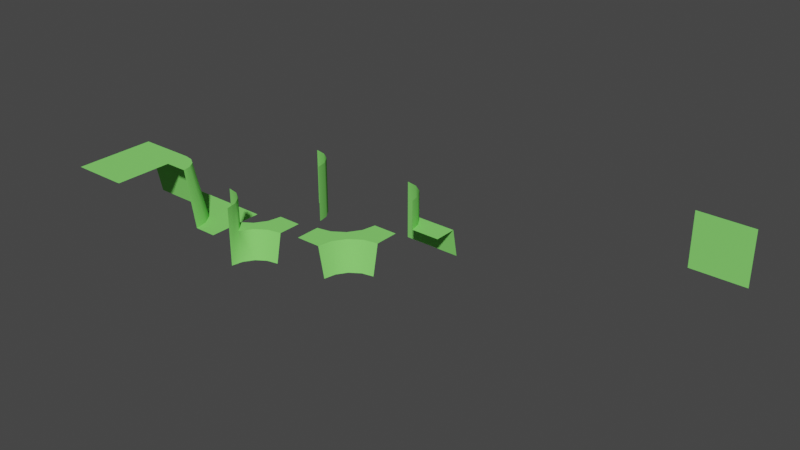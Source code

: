 # Source: chunck-parts-round-sharp-slope-lod-1.blend  (saved by Blender 2.90.8; exported with 4.5.12 LTS)
import bpy
from mathutils import Matrix  # noqa: F401  (used for matrix-valued properties, if any)

bpy.ops.wm.read_factory_settings(use_empty=True)
scene = bpy.context.scene
scene.name = 'Scene'

# ---- collections
col_collection = bpy.data.collections.new('Collection'); scene.collection.children.link(col_collection)

# ---- materials (node trees are filled in below, after node groups)
mat_green = bpy.data.materials.new('Green')
mat_green.use_transparent_shadow = False
mat_green.diffuse_color = (0.2434, 0.8, 0.1597, 1.0)

# ---- material node trees

# ---- world
world_world = bpy.data.worlds.new('World'); scene.world = world_world
world_world.use_nodes = True; world_world.node_tree.nodes.clear()
_N = world_world.node_tree.nodes; _L = world_world.node_tree.links
n0 = _N.new('ShaderNodeOutputWorld'); n0.name = 'World Output'; n0.location = (300, 300)
n1 = _N.new('ShaderNodeBackground'); n1.name = 'Background'; n1.location = (10, 300)
n1.inputs[0].default_value = (0.05088, 0.05088, 0.05088, 1.0)
_L.new(n1.outputs[0], n0.inputs[0])
n0.is_active_output = True
world_world.color = (0.05088, 0.05088, 0.05088)
world_world.use_sun_shadow = False
world_world.sun_shadow_jitter_overblur = 0.0

# ---- meshes
me_11110000 = bpy.data.meshes.new('11110000')
me_11110000.from_pydata([(-0.5, -0.5, 0.0), (0.5, -0.5, 0.0), (-0.5, 0.5, 0.0), (0.5, 0.5, 0.0)], [], [(0, 1, 3, 2)])
me_11110000.polygons.foreach_set('use_smooth', [True] * 1)
_uv = me_11110000.uv_layers.new(name='UVMap')
_uv.uv.foreach_set('vector', [0.0, 0.0, 1.0, 0.0, 1.0, 1.0, 0.0, 1.0])
me_11110000.materials.append(mat_green)
me_11110000.use_remesh_fix_poles = True
me_11110000.use_remesh_preserve_attributes = False
me_11110000.use_mirror_vertex_groups = False
me_11110000.update()
me_10000000 = bpy.data.meshes.new('10000000')
me_10000000.from_pydata([(0.0, -0.5, -0.5), (-0.1, -0.5, 0.0), (-0.5, -0.5, 0.0), (-0.5, -0.1, 0.0), (-0.1304, -0.3469, 0.0), (-0.2172, -0.2172, 0.0), (-0.3469, -0.1304, 0.0), (-0.03806, -0.3087, -0.5), (-0.3087, -0.03806, -0.5), (-0.5, 0.0, -0.5), (-0.1464, -0.1464, -0.5), (-0.3469, -0.1304, 0.0), (-0.5, -0.1, 0.0), (-0.2172, -0.2172, 0.0), (-0.1304, -0.3469, 0.0), (-0.1, -0.5, 0.0)], [], [(8, 11, 13, 10), (15, 14, 2), (13, 4, 7, 10), (8, 9, 12, 11), (0, 7, 4, 1), (6, 3, 2), (6, 2, 5), (2, 14, 5)])
me_10000000.polygons.foreach_set('use_smooth', [True] * 8)
_uv = me_10000000.uv_layers.new(name='UVMap')
_uv.uv.foreach_set('vector', [0.0, 0.0, 0.0, 0.0, 0.0, 0.0, 0.0, 0.0, 0.0, 0.0, 0.0, 0.0, 0.0, 0.0, 0.0, 0.0, 0.0, 0.0, 0.0, 0.0, 0.0, 0.0, 0.0, 0.0, 0.0, 0.0, 0.0, 0.0, 0.0, 0.0, 0.0, 0.0, 0.0, 0.0, 0.0, 0.0, 0.0, 0.0, 0.0, 0.0, 0.0, 0.0, 0.0, 0.0, 0.0, 0.0, 0.0, 0.0, 0.0, 0.0, 0.0, 0.0, 0.0, 0.0, 0.0, 0.0])
me_10000000.materials.append(mat_green)
me_10000000.use_remesh_preserve_volume = False
me_10000000.use_remesh_preserve_attributes = False
me_10000000.use_mirror_vertex_groups = False
me_10000000.update()
me_11001100 = bpy.data.meshes.new('11001100')
me_11001100.from_pydata([(0.5, 2.98e-08, 0.5), (0.5, 2.98e-08, -0.5), (-0.5, -2.98e-08, 0.5), (-0.5, -2.98e-08, -0.5)], [], [(0, 1, 3, 2)])
me_11001100.polygons.foreach_set('use_smooth', [True] * 1)
_uv = me_11001100.uv_layers.new(name='UVMap')
_uv.uv.foreach_set('vector', [0.0, 0.0, 1.0, 0.0, 1.0, 1.0, 0.0, 1.0])
me_11001100.materials.append(mat_green)
me_11001100.use_remesh_fix_poles = True
me_11001100.use_remesh_preserve_attributes = False
me_11001100.use_mirror_vertex_groups = False
me_11001100.update()
me_10000000_001 = bpy.data.meshes.new('10000000.001')
me_10000000_001.from_pydata([(5.96e-08, -0.5, 0.5), (0.5, -0.5, 0.0), (-0.03806, -0.3087, 0.5), (0.05433, -0.2704, 0.0), (-0.3087, -0.03806, 0.5), (0.5, 0.5, 0.0), (-0.5, 0.0, 0.5), (-0.5, 0.5, 0.0), (0.1, -0.5, 0.0), (-0.2704, 0.05433, 0.0), (-0.5, 0.1, 0.0), (-0.5, 0.1, 0.0), (0.1, -0.5, 0.0), (-0.1464, -0.1464, 0.5), (-0.07574, -0.07574, 0.0), (-0.07574, -0.07574, 0.0), (0.05433, -0.2704, 0.0), (-0.2704, 0.05433, 0.0)], [], [(8, 1, 5, 16), (0, 12, 3, 2), (13, 14, 9, 4), (2, 3, 14, 13), (17, 5, 7, 10), (4, 9, 11, 6), (15, 5, 17), (15, 16, 5)])
me_10000000_001.polygons.foreach_set('use_smooth', [True] * 8)
_uv = me_10000000_001.uv_layers.new(name='UVMap')
_uv.uv.foreach_set('vector', [0.0, 0.0, 0.0, 0.0, 0.0, 0.0, 0.0, 0.0, 0.0, 0.0, 0.0, 0.0, 0.0, 0.0, 0.0, 0.0, 0.0, 0.0, 0.0, 0.0, 0.0, 0.0, 0.0, 0.0, 0.0, 0.0, 0.0, 0.0, 0.0, 0.0, 0.0, 0.0, 0.0, 0.0, 0.0, 0.0, 0.0, 0.0, 0.0, 0.0, 0.0, 0.0, 0.0, 0.0, 0.0, 0.0, 0.0, 0.0, 0.0, 0.0, 0.0, 0.0, 0.0, 0.0, 0.0, 0.0, 0.0, 0.0, 0.0, 0.0])
me_10000000_001.materials.append(mat_green)
me_10000000_001.use_remesh_preserve_volume = False
me_10000000_001.use_remesh_preserve_attributes = False
me_10000000_001.use_mirror_vertex_groups = False
me_10000000_001.update()
me_10000000_003 = bpy.data.meshes.new('10000000.003')
me_10000000_003.from_pydata([(0.5, 0.0, -0.5), (0.5, -0.1, -2.98e-08), (0.5, -0.5, -2.98e-08), (-0.5, -0.1, -2.98e-08), (-0.5, -0.5, -2.98e-08), (0.5, -0.1, -2.98e-08), (-0.5, -0.1, -2.98e-08), (-0.5, 0.0, -0.5)], [], [(1, 6, 4, 2), (0, 7, 3, 5)])
_uv = me_10000000_003.uv_layers.new(name='UVMap')
_uv.uv.foreach_set('vector', [0.0, 0.0, 0.0, 0.0, 0.0, 0.0, 0.0, 0.0, 0.0, 0.0, 0.0, 0.0, 0.0, 0.0, 0.0, 0.0])
me_10000000_003.materials.append(mat_green)
me_10000000_003.use_remesh_preserve_volume = False
me_10000000_003.use_remesh_preserve_attributes = False
me_10000000_003.use_mirror_vertex_groups = False
me_10000000_003.update()
me_10000000_011 = bpy.data.meshes.new('10000000.011')
me_10000000_011.from_pydata([(0.5, 5.96e-08, 0.5), (0.5, 0.5, 2.98e-08), (0.5, 0.1, 2.98e-08), (-0.5, 0.1, 2.98e-08), (-0.5, 0.1, 2.98e-08), (-0.5, 0.5, 2.98e-08), (-0.5, 2.98e-08, 0.5), (0.5, 0.1, 2.98e-08)], [], [(2, 1, 5, 4), (0, 7, 3, 6)])
_uv = me_10000000_011.uv_layers.new(name='UVMap')
_uv.uv.foreach_set('vector', [0.0, 0.0, 0.0, 0.0, 0.0, 0.0, 0.0, 0.0, 0.0, 0.0, 0.0, 0.0, 0.0, 0.0, 0.0, 0.0])
me_10000000_011.materials.append(mat_green)
me_10000000_011.use_remesh_preserve_volume = False
me_10000000_011.use_remesh_preserve_attributes = False
me_10000000_011.use_mirror_vertex_groups = False
me_10000000_011.update()
me_10000000_018 = bpy.data.meshes.new('10000000.018')
me_10000000_018.from_pydata([(0.5, 0.5, 0.0), (-0.07574, 0.07574, 0.0), (-0.2704, -0.05433, 0.0), (0.5, 0.0, -0.5), (-0.3087, 0.03806, -0.5), (0.1, 0.5, 0.0), (5.96e-08, -0.5, -0.5), (-0.5, -0.5, 0.0), (-0.5, -0.1, 0.0), (-0.03806, 0.3087, -0.5), (0.05433, 0.2704, 0.0), (-0.5, -1.788e-07, -0.5), (-0.1464, 0.1464, -0.5), (-0.1, -0.5, 0.0), (0.0, 0.5, -0.5), (0.07574, -0.07574, 0.0), (0.2704, 0.05433, 0.0), (0.3087, -0.03806, -0.5), (0.03806, -0.3087, -0.5), (-0.05433, -0.2704, 0.0), (0.1464, -0.1464, -0.5), (0.5, 0.1, 0.0)], [], [(12, 1, 10, 9), (11, 8, 2, 4), (9, 10, 5, 14), (4, 2, 1, 12), (5, 21, 0), (8, 7, 13), (18, 19, 13, 6), (2, 8, 13, 19), (20, 15, 19, 18), (17, 16, 15, 20), (3, 21, 16, 17), (16, 10, 1, 15), (1, 2, 19, 15), (5, 10, 16, 21)])
me_10000000_018.polygons.foreach_set('use_smooth', [True] * 14)
_uv = me_10000000_018.uv_layers.new(name='UVMap')
_uv.uv.foreach_set('vector', [0.0, 0.0, 0.0, 0.0, 0.0, 0.0, 0.0, 0.0, 0.0, 0.0, 0.0, 0.0, 0.0, 0.0, 0.0, 0.0, 0.0, 0.0, 0.0, 0.0, 0.0, 0.0, 0.0, 0.0, 0.0, 0.0, 0.0, 0.0, 0.0, 0.0, 0.0, 0.0, 0.0, 0.0, 0.0, 0.0, 0.0, 0.0, 0.0, 0.0, 0.0, 0.0, 0.0, 0.0, 0.0, 0.0, 0.0, 0.0, 0.0, 0.0, 0.0, 0.0, 0.0, 0.0, 0.0, 0.0, 0.0, 0.0, 0.0, 0.0, 0.0, 0.0, 0.0, 0.0, 0.0, 0.0, 0.0, 0.0, 0.0, 0.0, 0.0, 0.0, 0.0, 0.0, 0.0, 0.0, 0.0, 0.0, 0.0, 0.0, 0.0, 0.0, 0.0, 0.0, 0.0, 0.0, 0.0, 0.0, 0.0, 0.0, 0.0, 0.0, 0.0, 0.0, 0.0, 0.0, 0.0, 0.0, 0.0, 0.0, 0.0, 0.0, 0.0, 0.0, 0.0, 0.0, 0.0, 0.0])
me_10000000_018.materials.append(mat_green)
me_10000000_018.use_remesh_preserve_volume = False
me_10000000_018.use_remesh_preserve_attributes = False
me_10000000_018.use_mirror_vertex_groups = False
me_10000000_018.update()
me_10000000_019 = bpy.data.meshes.new('10000000.019')
me_10000000_019.from_pydata([(5.96e-08, -0.5, -0.5), (-0.03806, -0.3087, -0.5), (-0.3087, -0.03806, -0.5), (-0.5, 0.0, -0.5), (-0.1464, -0.1464, -0.5), (5.96e-08, -0.5, 0.5), (-0.03806, -0.3087, 0.5), (-0.3087, -0.03806, 0.5), (-0.5, 0.0, 0.5), (-0.1464, -0.1464, 0.5)], [], [(2, 3, 8, 7), (4, 2, 7, 9), (1, 4, 9, 6), (0, 1, 6, 5)])
me_10000000_019.polygons.foreach_set('use_smooth', [True] * 4)
_uv = me_10000000_019.uv_layers.new(name='UVMap')
_uv.uv.foreach_set('vector', [0.0, 0.0, 0.0, 0.0, 0.0, 0.0, 0.0, 0.0, 0.0, 0.0, 0.0, 0.0, 0.0, 0.0, 0.0, 0.0, 0.0, 0.0, 0.0, 0.0, 0.0, 0.0, 0.0, 0.0, 0.0, 0.0, 0.0, 0.0, 0.0, 0.0, 0.0, 0.0])
me_10000000_019.materials.append(mat_green)
me_10000000_019.use_remesh_preserve_volume = False
me_10000000_019.use_remesh_preserve_attributes = False
me_10000000_019.use_mirror_vertex_groups = False
me_10000000_019.update()
me_10000000_004 = bpy.data.meshes.new('10000000.004')
me_10000000_004.from_pydata([(0.5, 0.0, -0.5), (0.5, -0.1, -2.98e-08), (0.5, -0.5, -2.98e-08), (0.5, -0.1, -2.98e-08), (-0.216, -0.1, -2.98e-08), (-0.5, 0.0, -0.5), (5.96e-08, -0.5, 0.0), (-0.03806, -0.3087, 0.0), (-0.3087, -0.03806, -0.3097), (-0.5, 0.0, -0.5), (-0.1464, -0.1464, 0.0), (5.96e-08, -0.5, 0.5), (-0.03806, -0.3087, 0.5), (-0.3087, -0.03806, 0.5), (-0.5, 0.0, 0.5), (-0.1464, -0.1464, 0.5)], [(3, 0), (5, 0)], [(1, 4, 10), (8, 0, 9), (8, 9, 14, 13), (15, 10, 4), (7, 10, 15, 12), (6, 7, 12, 11), (15, 4, 13), (13, 4, 8), (1, 0, 8, 4), (7, 1, 10), (2, 1, 7, 6)])
me_10000000_004.polygons.foreach_set('use_smooth', [True] * 11)
_uv = me_10000000_004.uv_layers.new(name='UVMap')
_uv.uv.foreach_set('vector', [0.0, 0.0, 0.0, 0.0, 0.0, 0.0, 0.0, 0.0, 0.0, 0.0, 0.0, 0.0, 0.0, 0.0, 0.0, 0.0, 0.0, 0.0, 0.0, 0.0, 0.0, 0.0, 0.0, 0.0, 0.0, 0.0, 0.0, 0.0, 0.0, 0.0, 0.0, 0.0, 0.0, 0.0, 0.0, 0.0, 0.0, 0.0, 0.0, 0.0, 0.0, 0.0, 0.0, 0.0, 0.0, 0.0, 0.0, 0.0, 0.0, 0.0, 0.0, 0.0, 0.0, 0.0, 0.0, 0.0, 0.0, 0.0, 0.0, 0.0, 0.0, 0.0, 0.0, 0.0, 0.0, 0.0, 0.0, 0.0, 0.0, 0.0, 0.0, 0.0, 0.0, 0.0, 0.0, 0.0])
me_10000000_004.materials.append(mat_green)
me_10000000_004.use_remesh_preserve_volume = False
me_10000000_004.use_remesh_preserve_attributes = False
me_10000000_004.use_mirror_vertex_groups = False
me_10000000_004.update()
me_10000000_005 = bpy.data.meshes.new('10000000.005')
me_10000000_005.from_pydata([(0.5, 0.5, 0.0), (-0.07574, 0.07574, 0.0), (-0.2704, -0.05433, 0.0), (0.5, 0.0, -0.5), (-0.3087, 0.03806, -0.5), (0.1, 0.5, 0.0), (5.96e-08, -0.5, -0.5), (-0.03806, 0.3087, -0.5), (0.05433, 0.2704, 0.0), (-0.5, -1.788e-07, -0.5), (-0.1464, 0.1464, -0.5), (0.0, 0.5, -0.5), (0.07574, -0.07574, 0.0), (0.2704, 0.05433, 0.0), (0.3087, -0.03806, -0.5), (0.03806, -0.3087, -0.5), (-0.05433, -0.2704, 0.0), (0.1464, -0.1464, -0.5), (0.5, 0.1, 0.0), (-0.1464, -0.1464, 0.0), (5.96e-08, -0.5, 0.5), (-0.03806, -0.3087, 0.5), (-0.3087, -0.03806, 0.5), (-0.5, 0.0, 0.5), (-0.1464, -0.1464, 0.5)], [], [(10, 1, 8, 7), (15, 16, 6), (7, 8, 5, 11), (4, 2, 1, 10), (5, 18, 0), (19, 12, 1), (2, 4, 9), (1, 2, 19), (17, 12, 16, 15), (14, 13, 12, 17), (3, 18, 13, 14), (13, 8, 1, 12), (12, 19, 16), (5, 8, 13, 18), (2, 9, 23, 22), (19, 2, 22, 24), (16, 19, 24, 21), (6, 16, 21, 20)])
me_10000000_005.polygons.foreach_set('use_smooth', [True] * 18)
_uv = me_10000000_005.uv_layers.new(name='UVMap')
_uv.uv.foreach_set('vector', [0.0, 0.0, 0.0, 0.0, 0.0, 0.0, 0.0, 0.0, 0.0, 0.0, 0.0, 0.0, 0.0, 0.0, 0.0, 0.0, 0.0, 0.0, 0.0, 0.0, 0.0, 0.0, 0.0, 0.0, 0.0, 0.0, 0.0, 0.0, 0.0, 0.0, 0.0, 0.0, 0.0, 0.0, 0.0, 0.0, 0.0, 0.0, 0.0, 0.0, 0.0, 0.0, 0.0, 0.0, 0.0, 0.0, 0.0, 0.0, 0.0, 0.0, 0.0, 0.0, 0.0, 0.0, 0.0, 0.0, 0.0, 0.0, 0.0, 0.0, 0.0, 0.0, 0.0, 0.0, 0.0, 0.0, 0.0, 0.0, 0.0, 0.0, 0.0, 0.0, 0.0, 0.0, 0.0, 0.0, 0.0, 0.0, 0.0, 0.0, 0.0, 0.0, 0.0, 0.0, 0.0, 0.0, 0.0, 0.0, 0.0, 0.0, 0.0, 0.0, 0.0, 0.0, 0.0, 0.0, 0.0, 0.0, 0.0, 0.0, 0.0, 0.0, 0.0, 0.0, 0.0, 0.0, 0.0, 0.0, 0.0, 0.0, 0.0, 0.0, 0.0, 0.0, 0.0, 0.0, 0.0, 0.0, 0.0, 0.0, 0.0, 0.0, 0.0, 0.0, 0.0, 0.0, 0.0, 0.0, 0.0, 0.0, 0.0, 0.0])
me_10000000_005.materials.append(mat_green)
me_10000000_005.use_remesh_preserve_volume = False
me_10000000_005.use_remesh_preserve_attributes = False
me_10000000_005.use_mirror_vertex_groups = False
me_10000000_005.update()

# ---- objects
ob_11110000 = bpy.data.objects.new('11110000', me_11110000)
ob_10000000 = bpy.data.objects.new('10000000', me_10000000)
ob_11001100 = bpy.data.objects.new('11001100', me_11001100)
ob_11111000 = bpy.data.objects.new('11111000', me_10000000_001)
ob_11000000 = bpy.data.objects.new('11000000', me_10000000_003)
ob_11111100 = bpy.data.objects.new('11111100', me_10000000_011)
ob_10100000 = bpy.data.objects.new('10100000', me_10000000_018)
ob_10001000 = bpy.data.objects.new('10001000', me_10000000_019)
ob_11001000 = bpy.data.objects.new('11001000', me_10000000_004)
ob_10101000 = bpy.data.objects.new('10101000', me_10000000_005)

# ---- transforms, parenting, visibility, modifiers, constraints
ob_11110000.location = (-2.5, -0.5, 0.5)
ob_11110000.lineart.crease_threshold = 0.0
ob_10000000.location = (-1.5, 0.5, 0.5)
ob_10000000.lock_rotations_4d = False
ob_10000000.empty_display_type = 'ARROWS'
ob_10000000.lineart.crease_threshold = 0.0
ob_11001100.location = (6.0, 4.0, 0.0)
ob_11001100.lineart.crease_threshold = 0.0
ob_11111000.location = (-1.5, 0.5, -0.5)
ob_11111000.lock_rotations_4d = False
ob_11111000.empty_display_type = 'ARROWS'
ob_11111000.lineart.crease_threshold = 0.0
ob_11000000.location = (-2.5, 0.5, 0.5)
ob_11000000.lock_rotations_4d = False
ob_11000000.empty_display_type = 'ARROWS'
ob_11000000.lineart.crease_threshold = 0.0
ob_11111100.location = (-2.5, 0.5, -0.5)
ob_11111100.lock_rotations_4d = False
ob_11111100.empty_display_type = 'ARROWS'
ob_11111100.lineart.crease_threshold = 0.0
ob_10100000.location = (2.0, 0.0, 0.5)
ob_10100000.lock_rotations_4d = False
ob_10100000.empty_display_type = 'ARROWS'
ob_10100000.lineart.crease_threshold = 0.0
_m = ob_10100000.modifiers.new('EdgeSplit', 'EDGE_SPLIT')
ob_10001000.location = (0.0, 2.0, 0.0)
ob_10001000.lock_rotations_4d = False
ob_10001000.empty_display_type = 'ARROWS'
ob_10001000.lineart.crease_threshold = 0.0
ob_11001000.location = (2.0, 2.0, 0.0)
ob_11001000.lock_rotations_4d = False
ob_11001000.empty_display_type = 'ARROWS'
ob_11001000.lineart.crease_threshold = 0.0
_m = ob_11001000.modifiers.new('EdgeSplit', 'EDGE_SPLIT')
ob_10101000.location = (0.0, 0.0, 0.0)
ob_10101000.lock_rotations_4d = False
ob_10101000.empty_display_type = 'ARROWS'
ob_10101000.lineart.crease_threshold = 0.0
_m = ob_10101000.modifiers.new('EdgeSplit', 'EDGE_SPLIT')

# ---- collection membership
col_collection.objects.link(ob_11110000)
col_collection.objects.link(ob_10000000)
col_collection.objects.link(ob_11001100)
col_collection.objects.link(ob_11111000)
col_collection.objects.link(ob_11000000)
col_collection.objects.link(ob_11111100)
col_collection.objects.link(ob_10100000)
col_collection.objects.link(ob_10001000)
col_collection.objects.link(ob_11001000)
col_collection.objects.link(ob_10101000)

# ---- scene / render settings (as saved in the file)
scene.frame_start = 1; scene.frame_end = 250; scene.frame_set(37)
scene.render.engine = 'BLENDER_EEVEE_NEXT'
scene.cycles.samples = 128
scene.cycles.sampling_pattern = 'TABULATED_SOBOL'
scene.cycles.use_adaptive_sampling = False
scene.cycles.use_light_tree = False
scene.view_settings.view_transform = 'Filmic'
bpy.context.view_layer.update()

# ---- added for rendering (the .blend has no active camera and no usable light): camera, sun
cam_auto = bpy.data.cameras.new('AutoCamera')
cam_auto.lens = 50.0
cam_auto.sensor_width = 36.0
cam_auto.clip_end = 1000.0
ob_auto_camera = bpy.data.objects.new('AutoCamera', cam_auto)
scene.collection.objects.link(ob_auto_camera)
ob_auto_camera.location = (11.7257, -10.4708, 7.98057)
ob_auto_camera.rotation_euler = (1.09748, -7.21219e-08, 0.694738)
scene.camera = ob_auto_camera
light_auto_sun = bpy.data.lights.new('AutoSun', 'SUN')
light_auto_sun.energy = 3.0
light_auto_sun.angle = 0.0523599
ob_auto_sun = bpy.data.objects.new('AutoSun', light_auto_sun)
scene.collection.objects.link(ob_auto_sun)
ob_auto_sun.rotation_euler = (0.872665, 0.174533, 0.523599)
bpy.context.view_layer.update()
